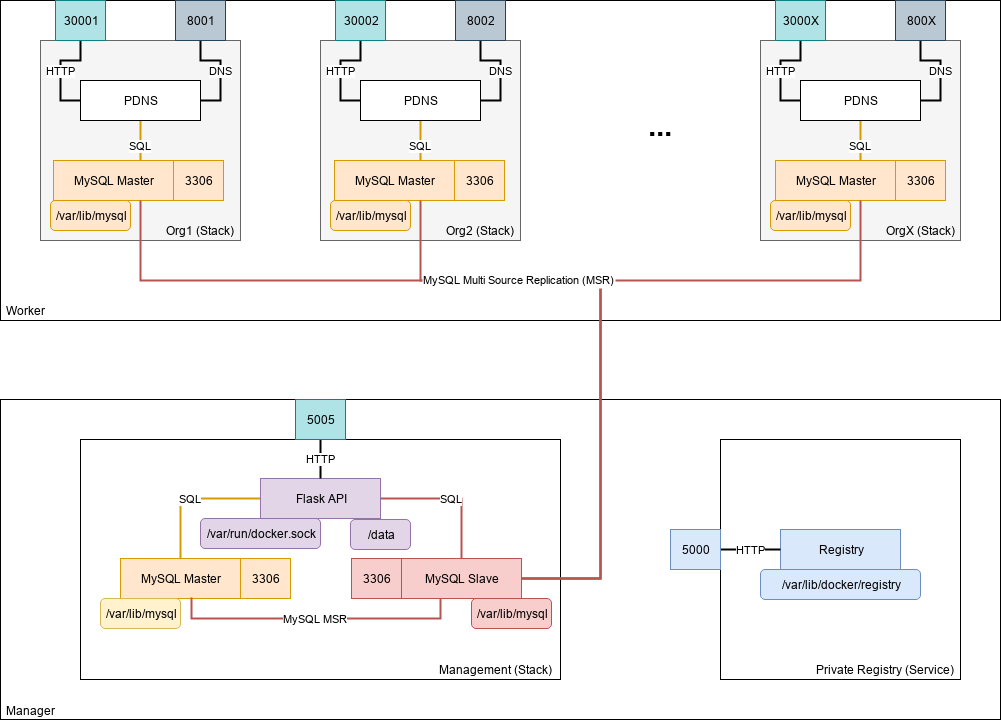

The diagram above was exported from draw.io. Its source (the exported page's mxGraphModel, read from the mxfile embedded in the PNG):
<mxGraphModel dx="1102" dy="846" grid="1" gridSize="10" guides="1" tooltips="1" connect="1" arrows="1" fold="1" page="1" pageScale="1" pageWidth="850" pageHeight="1100" math="0" shadow="0">
  <root>
    <mxCell id="0" />
    <mxCell id="1" parent="0" />
    <mxCell id="HgMdN19cYYnWzB18gj8J-81" value="" style="rounded=0;whiteSpace=wrap;html=1;fillColor=#ffffff;" parent="1" vertex="1">
      <mxGeometry x="80" y="519" width="1000" height="320" as="geometry" />
    </mxCell>
    <mxCell id="HgMdN19cYYnWzB18gj8J-79" value="" style="rounded=0;whiteSpace=wrap;html=1;" parent="1" vertex="1">
      <mxGeometry x="80" y="120" width="1000" height="320" as="geometry" />
    </mxCell>
    <mxCell id="HgMdN19cYYnWzB18gj8J-3" value="" style="rounded=0;whiteSpace=wrap;html=1;fillColor=#f5f5f5;strokeColor=#666666;fontColor=#333333;" parent="1" vertex="1">
      <mxGeometry x="120" y="160" width="200" height="200" as="geometry" />
    </mxCell>
    <mxCell id="HgMdN19cYYnWzB18gj8J-94" value="SQL" style="edgeStyle=orthogonalEdgeStyle;rounded=0;orthogonalLoop=1;jettySize=auto;html=1;entryX=0.725;entryY=0.25;entryDx=0;entryDy=0;entryPerimeter=0;endArrow=none;endFill=0;strokeWidth=2;fillColor=#ffe6cc;strokeColor=#d79b00;" parent="1" source="HgMdN19cYYnWzB18gj8J-1" target="HgMdN19cYYnWzB18gj8J-2" edge="1">
      <mxGeometry relative="1" as="geometry" />
    </mxCell>
    <mxCell id="HgMdN19cYYnWzB18gj8J-1" value="PDNS" style="rounded=0;whiteSpace=wrap;html=1;" parent="1" vertex="1">
      <mxGeometry x="160" y="200" width="120" height="40" as="geometry" />
    </mxCell>
    <mxCell id="HgMdN19cYYnWzB18gj8J-2" value="MySQL Master" style="rounded=0;whiteSpace=wrap;html=1;fillColor=#ffe6cc;strokeColor=#d79b00;" parent="1" vertex="1">
      <mxGeometry x="133" y="280" width="120" height="40" as="geometry" />
    </mxCell>
    <mxCell id="HgMdN19cYYnWzB18gj8J-21" value="" style="rounded=0;whiteSpace=wrap;html=1;" parent="1" vertex="1">
      <mxGeometry x="160" y="559" width="480" height="240" as="geometry" />
    </mxCell>
    <mxCell id="HgMdN19cYYnWzB18gj8J-89" value="SQL" style="edgeStyle=orthogonalEdgeStyle;rounded=0;orthogonalLoop=1;jettySize=auto;html=1;endArrow=none;endFill=0;strokeWidth=2;fillColor=#f8cecc;strokeColor=#b85450;" parent="1" source="HgMdN19cYYnWzB18gj8J-22" target="HgMdN19cYYnWzB18gj8J-25" edge="1">
      <mxGeometry relative="1" as="geometry" />
    </mxCell>
    <mxCell id="HgMdN19cYYnWzB18gj8J-90" value="SQL" style="edgeStyle=orthogonalEdgeStyle;rounded=0;orthogonalLoop=1;jettySize=auto;html=1;endArrow=none;endFill=0;strokeWidth=2;fillColor=#ffe6cc;strokeColor=#d79b00;" parent="1" source="HgMdN19cYYnWzB18gj8J-22" target="HgMdN19cYYnWzB18gj8J-24" edge="1">
      <mxGeometry relative="1" as="geometry" />
    </mxCell>
    <mxCell id="HgMdN19cYYnWzB18gj8J-22" value="Flask API" style="rounded=0;whiteSpace=wrap;html=1;fillColor=#e1d5e7;strokeColor=#9673a6;" parent="1" vertex="1">
      <mxGeometry x="340" y="598" width="120" height="40" as="geometry" />
    </mxCell>
    <mxCell id="HgMdN19cYYnWzB18gj8J-24" value="MySQL Master" style="rounded=0;whiteSpace=wrap;html=1;fillColor=#ffe6cc;strokeColor=#d79b00;" parent="1" vertex="1">
      <mxGeometry x="200" y="678" width="120" height="40" as="geometry" />
    </mxCell>
    <mxCell id="rAddFVmmU4Nl3xVlwV2C-1" value="MySQL MSR" style="edgeStyle=orthogonalEdgeStyle;rounded=0;orthogonalLoop=1;jettySize=auto;html=1;entryX=0.592;entryY=0.975;entryDx=0;entryDy=0;entryPerimeter=0;fillColor=#f8cecc;strokeColor=#b85450;strokeWidth=2;endArrow=none;endFill=0;" edge="1" parent="1" source="HgMdN19cYYnWzB18gj8J-25" target="HgMdN19cYYnWzB18gj8J-24">
      <mxGeometry relative="1" as="geometry">
        <Array as="points">
          <mxPoint x="520" y="738" />
          <mxPoint x="271" y="738" />
        </Array>
      </mxGeometry>
    </mxCell>
    <mxCell id="HgMdN19cYYnWzB18gj8J-25" value="MySQL Slave" style="rounded=0;whiteSpace=wrap;html=1;fillColor=#f8cecc;strokeColor=#b85450;" parent="1" vertex="1">
      <mxGeometry x="481" y="678" width="120" height="40" as="geometry" />
    </mxCell>
    <mxCell id="HgMdN19cYYnWzB18gj8J-30" value="/var/lib/mysql" style="rounded=1;whiteSpace=wrap;html=1;fillColor=#ffe6cc;strokeColor=#d79b00;" parent="1" vertex="1">
      <mxGeometry x="130" y="320" width="80" height="30" as="geometry" />
    </mxCell>
    <mxCell id="HgMdN19cYYnWzB18gj8J-33" value="/var/lib/mysql" style="rounded=1;whiteSpace=wrap;html=1;fillColor=#fff2cc;strokeColor=#d6b656;" parent="1" vertex="1">
      <mxGeometry x="180" y="718" width="80" height="30" as="geometry" />
    </mxCell>
    <mxCell id="HgMdN19cYYnWzB18gj8J-34" value="/var/lib/mysql" style="rounded=1;whiteSpace=wrap;html=1;fillColor=#f8cecc;strokeColor=#b85450;" parent="1" vertex="1">
      <mxGeometry x="551" y="718" width="80" height="30" as="geometry" />
    </mxCell>
    <mxCell id="HgMdN19cYYnWzB18gj8J-35" value="" style="rounded=0;whiteSpace=wrap;html=1;" parent="1" vertex="1">
      <mxGeometry x="800" y="559" width="240" height="240" as="geometry" />
    </mxCell>
    <mxCell id="HgMdN19cYYnWzB18gj8J-36" value="Registry" style="rounded=0;whiteSpace=wrap;html=1;fillColor=#dae8fc;strokeColor=#6c8ebf;" parent="1" vertex="1">
      <mxGeometry x="860" y="649" width="120" height="40" as="geometry" />
    </mxCell>
    <mxCell id="HgMdN19cYYnWzB18gj8J-37" value="/var/lib/docker/registry" style="rounded=1;whiteSpace=wrap;html=1;fillColor=#dae8fc;strokeColor=#6c8ebf;" parent="1" vertex="1">
      <mxGeometry x="840" y="689" width="160" height="30" as="geometry" />
    </mxCell>
    <mxCell id="HgMdN19cYYnWzB18gj8J-43" value="HTTP" style="edgeStyle=orthogonalEdgeStyle;rounded=0;orthogonalLoop=1;jettySize=auto;html=1;entryX=0;entryY=0.5;entryDx=0;entryDy=0;endArrow=none;endFill=0;strokeWidth=2;" parent="1" source="HgMdN19cYYnWzB18gj8J-38" target="HgMdN19cYYnWzB18gj8J-1" edge="1">
      <mxGeometry relative="1" as="geometry" />
    </mxCell>
    <mxCell id="HgMdN19cYYnWzB18gj8J-38" value="30001" style="rounded=0;whiteSpace=wrap;html=1;fillColor=#b0e3e6;strokeColor=#0e8088;" parent="1" vertex="1">
      <mxGeometry x="135" y="120" width="50" height="40" as="geometry" />
    </mxCell>
    <mxCell id="HgMdN19cYYnWzB18gj8J-42" value="DNS" style="edgeStyle=orthogonalEdgeStyle;rounded=0;orthogonalLoop=1;jettySize=auto;html=1;entryX=1;entryY=0.5;entryDx=0;entryDy=0;endArrow=none;endFill=0;strokeWidth=2;" parent="1" source="HgMdN19cYYnWzB18gj8J-39" target="HgMdN19cYYnWzB18gj8J-1" edge="1">
      <mxGeometry relative="1" as="geometry" />
    </mxCell>
    <mxCell id="HgMdN19cYYnWzB18gj8J-39" value="8001" style="rounded=0;whiteSpace=wrap;html=1;fillColor=#bac8d3;strokeColor=#23445d;" parent="1" vertex="1">
      <mxGeometry x="255" y="120" width="50" height="40" as="geometry" />
    </mxCell>
    <mxCell id="HgMdN19cYYnWzB18gj8J-44" value="" style="rounded=0;whiteSpace=wrap;html=1;fillColor=#f5f5f5;strokeColor=#666666;fontColor=#333333;" parent="1" vertex="1">
      <mxGeometry x="400" y="160" width="200" height="200" as="geometry" />
    </mxCell>
    <mxCell id="HgMdN19cYYnWzB18gj8J-95" value="SQL" style="edgeStyle=orthogonalEdgeStyle;rounded=0;orthogonalLoop=1;jettySize=auto;html=1;entryX=0.717;entryY=0.25;entryDx=0;entryDy=0;entryPerimeter=0;endArrow=none;endFill=0;strokeWidth=2;fillColor=#ffe6cc;strokeColor=#d79b00;" parent="1" source="HgMdN19cYYnWzB18gj8J-45" target="HgMdN19cYYnWzB18gj8J-47" edge="1">
      <mxGeometry relative="1" as="geometry" />
    </mxCell>
    <mxCell id="HgMdN19cYYnWzB18gj8J-45" value="PDNS" style="rounded=0;whiteSpace=wrap;html=1;" parent="1" vertex="1">
      <mxGeometry x="440" y="200" width="120" height="40" as="geometry" />
    </mxCell>
    <mxCell id="HgMdN19cYYnWzB18gj8J-47" value="MySQL Master" style="rounded=0;whiteSpace=wrap;html=1;fillColor=#ffe6cc;strokeColor=#d79b00;" parent="1" vertex="1">
      <mxGeometry x="414" y="280" width="120" height="40" as="geometry" />
    </mxCell>
    <mxCell id="HgMdN19cYYnWzB18gj8J-48" value="/var/lib/mysql" style="rounded=1;whiteSpace=wrap;html=1;fillColor=#ffe6cc;strokeColor=#d79b00;" parent="1" vertex="1">
      <mxGeometry x="410" y="320" width="80" height="30" as="geometry" />
    </mxCell>
    <mxCell id="HgMdN19cYYnWzB18gj8J-49" value="HTTP" style="edgeStyle=orthogonalEdgeStyle;rounded=0;orthogonalLoop=1;jettySize=auto;html=1;entryX=0;entryY=0.5;entryDx=0;entryDy=0;endArrow=none;endFill=0;strokeWidth=2;" parent="1" source="HgMdN19cYYnWzB18gj8J-50" target="HgMdN19cYYnWzB18gj8J-45" edge="1">
      <mxGeometry relative="1" as="geometry" />
    </mxCell>
    <mxCell id="HgMdN19cYYnWzB18gj8J-50" value="30002" style="rounded=0;whiteSpace=wrap;html=1;fillColor=#b0e3e6;strokeColor=#0e8088;" parent="1" vertex="1">
      <mxGeometry x="415" y="120" width="50" height="40" as="geometry" />
    </mxCell>
    <mxCell id="HgMdN19cYYnWzB18gj8J-51" value="DNS" style="edgeStyle=orthogonalEdgeStyle;rounded=0;orthogonalLoop=1;jettySize=auto;html=1;entryX=1;entryY=0.5;entryDx=0;entryDy=0;endArrow=none;endFill=0;strokeWidth=2;" parent="1" source="HgMdN19cYYnWzB18gj8J-52" target="HgMdN19cYYnWzB18gj8J-45" edge="1">
      <mxGeometry relative="1" as="geometry" />
    </mxCell>
    <mxCell id="HgMdN19cYYnWzB18gj8J-52" value="8002" style="rounded=0;whiteSpace=wrap;html=1;fillColor=#bac8d3;strokeColor=#23445d;" parent="1" vertex="1">
      <mxGeometry x="535" y="120" width="50" height="40" as="geometry" />
    </mxCell>
    <mxCell id="HgMdN19cYYnWzB18gj8J-28" style="edgeStyle=orthogonalEdgeStyle;rounded=0;orthogonalLoop=1;jettySize=auto;html=1;endArrow=none;endFill=0;strokeWidth=2;fillColor=#f8cecc;strokeColor=#b85450;labelBorderColor=none;" parent="1" source="HgMdN19cYYnWzB18gj8J-25" edge="1">
      <mxGeometry relative="1" as="geometry">
        <mxPoint x="500" y="320" as="targetPoint" />
        <Array as="points">
          <mxPoint x="680" y="698" />
          <mxPoint x="680" y="400" />
          <mxPoint x="500" y="400" />
        </Array>
      </mxGeometry>
    </mxCell>
    <mxCell id="HgMdN19cYYnWzB18gj8J-53" value="" style="rounded=0;whiteSpace=wrap;html=1;fillColor=#f5f5f5;strokeColor=#666666;fontColor=#333333;" parent="1" vertex="1">
      <mxGeometry x="840" y="160" width="200" height="200" as="geometry" />
    </mxCell>
    <mxCell id="HgMdN19cYYnWzB18gj8J-97" value="SQL" style="edgeStyle=orthogonalEdgeStyle;rounded=0;orthogonalLoop=1;jettySize=auto;html=1;entryX=0.708;entryY=0.25;entryDx=0;entryDy=0;entryPerimeter=0;endArrow=none;endFill=0;strokeWidth=2;fillColor=#ffe6cc;strokeColor=#d79b00;" parent="1" source="HgMdN19cYYnWzB18gj8J-54" target="HgMdN19cYYnWzB18gj8J-56" edge="1">
      <mxGeometry relative="1" as="geometry" />
    </mxCell>
    <mxCell id="HgMdN19cYYnWzB18gj8J-54" value="PDNS" style="rounded=0;whiteSpace=wrap;html=1;" parent="1" vertex="1">
      <mxGeometry x="880" y="200" width="120" height="40" as="geometry" />
    </mxCell>
    <mxCell id="HgMdN19cYYnWzB18gj8J-56" value="MySQL Master" style="rounded=0;whiteSpace=wrap;html=1;fillColor=#ffe6cc;strokeColor=#d79b00;" parent="1" vertex="1">
      <mxGeometry x="855" y="280" width="120" height="40" as="geometry" />
    </mxCell>
    <mxCell id="HgMdN19cYYnWzB18gj8J-57" value="/var/lib/mysql" style="rounded=1;whiteSpace=wrap;html=1;fillColor=#ffe6cc;strokeColor=#d79b00;" parent="1" vertex="1">
      <mxGeometry x="850" y="320" width="80" height="30" as="geometry" />
    </mxCell>
    <mxCell id="HgMdN19cYYnWzB18gj8J-58" value="HTTP" style="edgeStyle=orthogonalEdgeStyle;rounded=0;orthogonalLoop=1;jettySize=auto;html=1;entryX=0;entryY=0.5;entryDx=0;entryDy=0;endArrow=none;endFill=0;strokeWidth=2;" parent="1" source="HgMdN19cYYnWzB18gj8J-59" target="HgMdN19cYYnWzB18gj8J-54" edge="1">
      <mxGeometry relative="1" as="geometry" />
    </mxCell>
    <mxCell id="HgMdN19cYYnWzB18gj8J-59" value="3000X" style="rounded=0;whiteSpace=wrap;html=1;fillColor=#b0e3e6;strokeColor=#0e8088;" parent="1" vertex="1">
      <mxGeometry x="855" y="120" width="50" height="40" as="geometry" />
    </mxCell>
    <mxCell id="HgMdN19cYYnWzB18gj8J-60" value="DNS" style="edgeStyle=orthogonalEdgeStyle;rounded=0;orthogonalLoop=1;jettySize=auto;html=1;entryX=1;entryY=0.5;entryDx=0;entryDy=0;endArrow=none;endFill=0;strokeWidth=2;" parent="1" source="HgMdN19cYYnWzB18gj8J-61" target="HgMdN19cYYnWzB18gj8J-54" edge="1">
      <mxGeometry relative="1" as="geometry" />
    </mxCell>
    <mxCell id="HgMdN19cYYnWzB18gj8J-61" value="800X" style="rounded=0;whiteSpace=wrap;html=1;fillColor=#bac8d3;strokeColor=#23445d;" parent="1" vertex="1">
      <mxGeometry x="975" y="120" width="50" height="40" as="geometry" />
    </mxCell>
    <mxCell id="HgMdN19cYYnWzB18gj8J-29" style="edgeStyle=orthogonalEdgeStyle;rounded=0;orthogonalLoop=1;jettySize=auto;html=1;entryX=0.5;entryY=1;entryDx=0;entryDy=0;endArrow=none;endFill=0;strokeWidth=2;fillColor=#f8cecc;strokeColor=#b85450;" parent="1" source="HgMdN19cYYnWzB18gj8J-25" edge="1">
      <mxGeometry relative="1" as="geometry">
        <mxPoint x="940" y="320" as="targetPoint" />
        <Array as="points">
          <mxPoint x="680" y="698" />
          <mxPoint x="680" y="400" />
          <mxPoint x="940" y="400" />
        </Array>
      </mxGeometry>
    </mxCell>
    <mxCell id="HgMdN19cYYnWzB18gj8J-62" value="Management (Stack)" style="text;html=1;resizable=0;autosize=1;align=center;verticalAlign=middle;points=[];fillColor=none;strokeColor=none;rounded=0;" parent="1" vertex="1">
      <mxGeometry x="510" y="779" width="130" height="20" as="geometry" />
    </mxCell>
    <mxCell id="HgMdN19cYYnWzB18gj8J-73" value="Org1 (Stack)" style="text;html=1;resizable=0;autosize=1;align=center;verticalAlign=middle;points=[];fillColor=none;strokeColor=none;rounded=0;" parent="1" vertex="1">
      <mxGeometry x="240" y="340" width="80" height="20" as="geometry" />
    </mxCell>
    <mxCell id="HgMdN19cYYnWzB18gj8J-74" value="Org2 (Stack)" style="text;html=1;resizable=0;autosize=1;align=center;verticalAlign=middle;points=[];fillColor=none;strokeColor=none;rounded=0;" parent="1" vertex="1">
      <mxGeometry x="520" y="340" width="80" height="20" as="geometry" />
    </mxCell>
    <mxCell id="HgMdN19cYYnWzB18gj8J-75" value="OrgX (Stack)" style="text;html=1;resizable=0;autosize=1;align=center;verticalAlign=middle;points=[];fillColor=none;strokeColor=none;rounded=0;" parent="1" vertex="1">
      <mxGeometry x="960" y="340" width="80" height="20" as="geometry" />
    </mxCell>
    <mxCell id="HgMdN19cYYnWzB18gj8J-80" value="Worker" style="text;html=1;resizable=0;autosize=1;align=center;verticalAlign=middle;points=[];fillColor=none;strokeColor=none;rounded=0;" parent="1" vertex="1">
      <mxGeometry x="80" y="420" width="50" height="20" as="geometry" />
    </mxCell>
    <mxCell id="HgMdN19cYYnWzB18gj8J-82" value="Manager" style="text;html=1;resizable=0;autosize=1;align=center;verticalAlign=middle;points=[];fillColor=none;strokeColor=none;rounded=0;" parent="1" vertex="1">
      <mxGeometry x="80" y="820" width="60" height="20" as="geometry" />
    </mxCell>
    <mxCell id="HgMdN19cYYnWzB18gj8J-84" value="HTTP" style="edgeStyle=orthogonalEdgeStyle;rounded=0;orthogonalLoop=1;jettySize=auto;html=1;endArrow=none;endFill=0;strokeWidth=2;" parent="1" source="HgMdN19cYYnWzB18gj8J-83" target="HgMdN19cYYnWzB18gj8J-22" edge="1">
      <mxGeometry relative="1" as="geometry" />
    </mxCell>
    <mxCell id="HgMdN19cYYnWzB18gj8J-83" value="5005" style="rounded=0;whiteSpace=wrap;html=1;fillColor=#b0e3e6;strokeColor=#0e8088;" parent="1" vertex="1">
      <mxGeometry x="375" y="519" width="50" height="40" as="geometry" />
    </mxCell>
    <mxCell id="HgMdN19cYYnWzB18gj8J-86" value="HTTP" style="edgeStyle=orthogonalEdgeStyle;rounded=0;orthogonalLoop=1;jettySize=auto;html=1;endArrow=none;endFill=0;strokeWidth=2;" parent="1" source="HgMdN19cYYnWzB18gj8J-85" target="HgMdN19cYYnWzB18gj8J-36" edge="1">
      <mxGeometry relative="1" as="geometry" />
    </mxCell>
    <mxCell id="HgMdN19cYYnWzB18gj8J-85" value="5000" style="rounded=0;whiteSpace=wrap;html=1;fillColor=#dae8fc;strokeColor=#6c8ebf;" parent="1" vertex="1">
      <mxGeometry x="750" y="649" width="50" height="40" as="geometry" />
    </mxCell>
    <mxCell id="HgMdN19cYYnWzB18gj8J-87" value="3306" style="rounded=0;whiteSpace=wrap;html=1;fillColor=#ffe6cc;strokeColor=#d79b00;" parent="1" vertex="1">
      <mxGeometry x="320" y="678" width="50" height="40" as="geometry" />
    </mxCell>
    <mxCell id="HgMdN19cYYnWzB18gj8J-88" value="3306" style="rounded=0;whiteSpace=wrap;html=1;fillColor=#f8cecc;strokeColor=#b85450;" parent="1" vertex="1">
      <mxGeometry x="431" y="678" width="50" height="40" as="geometry" />
    </mxCell>
    <mxCell id="HgMdN19cYYnWzB18gj8J-91" value="3306" style="rounded=0;whiteSpace=wrap;html=1;fillColor=#ffe6cc;strokeColor=#d79b00;" parent="1" vertex="1">
      <mxGeometry x="534" y="280" width="50" height="40" as="geometry" />
    </mxCell>
    <mxCell id="HgMdN19cYYnWzB18gj8J-92" value="3306" style="rounded=0;whiteSpace=wrap;html=1;fillColor=#ffe6cc;strokeColor=#d79b00;" parent="1" vertex="1">
      <mxGeometry x="253" y="280" width="50" height="40" as="geometry" />
    </mxCell>
    <mxCell id="HgMdN19cYYnWzB18gj8J-96" value="3306" style="rounded=0;whiteSpace=wrap;html=1;fillColor=#ffe6cc;strokeColor=#d79b00;" parent="1" vertex="1">
      <mxGeometry x="975" y="280" width="50" height="40" as="geometry" />
    </mxCell>
    <mxCell id="HgMdN19cYYnWzB18gj8J-27" value="MySQL Multi Source Replication (MSR)" style="edgeStyle=orthogonalEdgeStyle;rounded=0;orthogonalLoop=1;jettySize=auto;endArrow=none;endFill=0;strokeWidth=2;fillColor=#f8cecc;strokeColor=#b85450;labelBorderColor=none;shadow=0;jumpStyle=arc;comic=0;labelBackgroundColor=#ffffff;fontColor=#000000;" parent="1" source="HgMdN19cYYnWzB18gj8J-25" target="HgMdN19cYYnWzB18gj8J-2" edge="1">
      <mxGeometry relative="1" as="geometry">
        <Array as="points">
          <mxPoint x="680" y="698" />
          <mxPoint x="680" y="400" />
          <mxPoint x="220" y="400" />
        </Array>
      </mxGeometry>
    </mxCell>
    <mxCell id="HgMdN19cYYnWzB18gj8J-98" value="Private Registry (Service)" style="text;html=1;resizable=0;autosize=1;align=center;verticalAlign=middle;points=[];fillColor=none;strokeColor=none;rounded=0;" parent="1" vertex="1">
      <mxGeometry x="890" y="779" width="150" height="20" as="geometry" />
    </mxCell>
    <mxCell id="HgMdN19cYYnWzB18gj8J-99" value="&lt;font size=&quot;1&quot;&gt;&lt;b style=&quot;font-size: 30px&quot;&gt;...&lt;/b&gt;&lt;/font&gt;" style="text;html=1;resizable=0;autosize=1;align=center;verticalAlign=middle;points=[];fillColor=none;strokeColor=none;rounded=0;fontSize=15;" parent="1" vertex="1">
      <mxGeometry x="720" y="230" width="40" height="30" as="geometry" />
    </mxCell>
    <mxCell id="PUtE-MEitLZ0lWPEbkco-1" value="/var/run/docker.sock" style="rounded=1;whiteSpace=wrap;html=1;fillColor=#e1d5e7;strokeColor=#9673a6;" parent="1" vertex="1">
      <mxGeometry x="280" y="638" width="120" height="30" as="geometry" />
    </mxCell>
    <mxCell id="PUtE-MEitLZ0lWPEbkco-2" value="/data" style="rounded=1;whiteSpace=wrap;html=1;fillColor=#e1d5e7;strokeColor=#9673a6;" parent="1" vertex="1">
      <mxGeometry x="430" y="639" width="60" height="30" as="geometry" />
    </mxCell>
  </root>
</mxGraphModel>